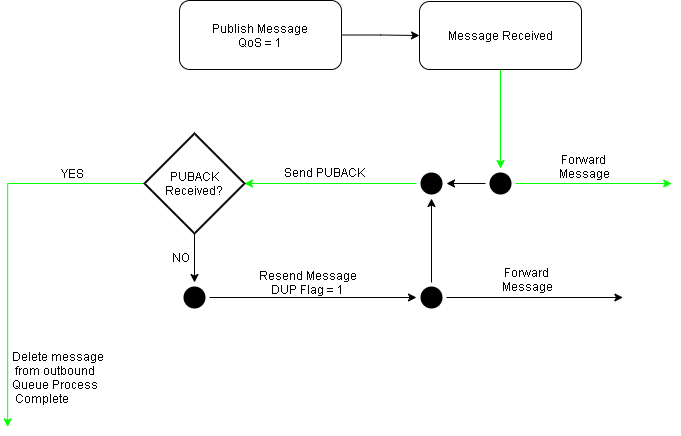

The diagram above was exported from draw.io. Its source (the exported page's mxGraphModel, read from the mxfile embedded in the PNG):
<mxGraphModel dx="1838" dy="1780" grid="0" gridSize="10" guides="1" tooltips="1" connect="1" arrows="1" fold="1" page="0" pageScale="1" pageWidth="850" pageHeight="1100" math="0" shadow="0">
  <root>
    <mxCell id="0" />
    <mxCell id="1" parent="0" />
    <mxCell id="2" style="edgeStyle=orthogonalEdgeStyle;rounded=0;orthogonalLoop=1;jettySize=auto;html=1;exitX=0.5;exitY=1;exitDx=0;exitDy=0;strokeColor=#00FF00;" edge="1" source="3" target="8" parent="1">
      <mxGeometry relative="1" as="geometry" />
    </mxCell>
    <mxCell id="3" value="Message Received" style="rounded=1;whiteSpace=wrap;html=1;" vertex="1" parent="1">
      <mxGeometry x="-287" y="-892" width="162" height="68" as="geometry" />
    </mxCell>
    <mxCell id="4" style="edgeStyle=orthogonalEdgeStyle;rounded=0;orthogonalLoop=1;jettySize=auto;html=1;exitX=1;exitY=0.5;exitDx=0;exitDy=0;entryX=0;entryY=0.5;entryDx=0;entryDy=0;" edge="1" source="5" target="3" parent="1">
      <mxGeometry relative="1" as="geometry" />
    </mxCell>
    <mxCell id="5" value="Publish Message&lt;br&gt;QoS = 1" style="rounded=1;whiteSpace=wrap;html=1;" vertex="1" parent="1">
      <mxGeometry x="-527" y="-893" width="162" height="69" as="geometry" />
    </mxCell>
    <mxCell id="6" style="edgeStyle=orthogonalEdgeStyle;rounded=0;orthogonalLoop=1;jettySize=auto;html=1;exitX=0;exitY=0.5;exitDx=0;exitDy=0;entryX=1;entryY=0.5;entryDx=0;entryDy=0;" edge="1" source="8" target="15" parent="1">
      <mxGeometry relative="1" as="geometry" />
    </mxCell>
    <mxCell id="7" style="edgeStyle=orthogonalEdgeStyle;rounded=0;orthogonalLoop=1;jettySize=auto;html=1;exitX=1;exitY=0.5;exitDx=0;exitDy=0;strokeColor=#00FF00;" edge="1" source="8" parent="1">
      <mxGeometry relative="1" as="geometry">
        <mxPoint x="-34.79998779296875" y="-710" as="targetPoint" />
      </mxGeometry>
    </mxCell>
    <mxCell id="8" value="" style="ellipse;html=1;shape=endState;fillColor=#000000;strokeColor=none;" vertex="1" parent="1">
      <mxGeometry x="-221" y="-725" width="30" height="30" as="geometry" />
    </mxCell>
    <mxCell id="9" style="edgeStyle=orthogonalEdgeStyle;rounded=0;orthogonalLoop=1;jettySize=auto;html=1;exitX=1;exitY=0.5;exitDx=0;exitDy=0;entryX=0;entryY=0.5;entryDx=0;entryDy=0;" edge="1" source="10" target="13" parent="1">
      <mxGeometry relative="1" as="geometry" />
    </mxCell>
    <mxCell id="10" value="" style="ellipse;html=1;shape=endState;fillColor=#000000;strokeColor=none;" vertex="1" parent="1">
      <mxGeometry x="-527" y="-611" width="30" height="30" as="geometry" />
    </mxCell>
    <mxCell id="11" style="edgeStyle=orthogonalEdgeStyle;rounded=0;orthogonalLoop=1;jettySize=auto;html=1;exitX=0.5;exitY=0;exitDx=0;exitDy=0;entryX=0.5;entryY=1;entryDx=0;entryDy=0;" edge="1" source="13" target="15" parent="1">
      <mxGeometry relative="1" as="geometry" />
    </mxCell>
    <mxCell id="12" style="edgeStyle=orthogonalEdgeStyle;rounded=0;orthogonalLoop=1;jettySize=auto;html=1;exitX=1;exitY=0.5;exitDx=0;exitDy=0;" edge="1" source="13" parent="1">
      <mxGeometry relative="1" as="geometry">
        <mxPoint x="-83.5999755859375" y="-596" as="targetPoint" />
      </mxGeometry>
    </mxCell>
    <mxCell id="13" value="" style="ellipse;html=1;shape=endState;fillColor=#000000;strokeColor=none;" vertex="1" parent="1">
      <mxGeometry x="-290" y="-611" width="30" height="30" as="geometry" />
    </mxCell>
    <mxCell id="14" style="edgeStyle=orthogonalEdgeStyle;rounded=0;orthogonalLoop=1;jettySize=auto;html=1;exitX=0;exitY=0.5;exitDx=0;exitDy=0;entryX=1;entryY=0.5;entryDx=0;entryDy=0;entryPerimeter=0;strokeColor=#00FF00;" edge="1" source="15" target="18" parent="1">
      <mxGeometry relative="1" as="geometry" />
    </mxCell>
    <mxCell id="15" value="" style="ellipse;html=1;shape=endState;fillColor=#000000;strokeColor=none;" vertex="1" parent="1">
      <mxGeometry x="-290" y="-725" width="30" height="30" as="geometry" />
    </mxCell>
    <mxCell id="16" style="edgeStyle=orthogonalEdgeStyle;rounded=0;orthogonalLoop=1;jettySize=auto;html=1;exitX=0.5;exitY=1;exitDx=0;exitDy=0;exitPerimeter=0;" edge="1" source="18" target="10" parent="1">
      <mxGeometry relative="1" as="geometry" />
    </mxCell>
    <mxCell id="17" style="edgeStyle=orthogonalEdgeStyle;rounded=0;orthogonalLoop=1;jettySize=auto;html=1;exitX=0;exitY=0.5;exitDx=0;exitDy=0;exitPerimeter=0;strokeColor=#00FF00;" edge="1" source="18" parent="1">
      <mxGeometry relative="1" as="geometry">
        <mxPoint x="-698.7999877929688" y="-466.5999755859375" as="targetPoint" />
      </mxGeometry>
    </mxCell>
    <mxCell id="18" value="PUBACK&lt;br&gt;Received?" style="strokeWidth=2;html=1;shape=mxgraph.flowchart.decision;whiteSpace=wrap;" vertex="1" parent="1">
      <mxGeometry x="-562" y="-760" width="100" height="100" as="geometry" />
    </mxCell>
    <mxCell id="19" value="Forward &lt;br&gt;Message" style="text;html=1;align=center;verticalAlign=middle;resizable=0;points=[];autosize=1;" vertex="1" parent="1">
      <mxGeometry x="-151" y="-743" width="57" height="31" as="geometry" />
    </mxCell>
    <mxCell id="20" value="Forward &lt;br&gt;Message" style="text;html=1;align=center;verticalAlign=middle;resizable=0;points=[];autosize=1;" vertex="1" parent="1">
      <mxGeometry x="-208" y="-630" width="57" height="31" as="geometry" />
    </mxCell>
    <mxCell id="21" value="Resend Message&lt;br&gt;DUP Flag = 1" style="text;html=1;align=center;verticalAlign=middle;resizable=0;points=[];autosize=1;" vertex="1" parent="1">
      <mxGeometry x="-450" y="-627" width="101" height="31" as="geometry" />
    </mxCell>
    <mxCell id="22" value="Send PUBACK" style="text;html=1;align=center;verticalAlign=middle;resizable=0;points=[];autosize=1;" vertex="1" parent="1">
      <mxGeometry x="-426" y="-730" width="88" height="18" as="geometry" />
    </mxCell>
    <mxCell id="23" value="NO" style="text;html=1;align=center;verticalAlign=middle;resizable=0;points=[];autosize=1;" vertex="1" parent="1">
      <mxGeometry x="-540" y="-645" width="28" height="18" as="geometry" />
    </mxCell>
    <mxCell id="24" value="YES" style="text;html=1;align=center;verticalAlign=middle;resizable=0;points=[];autosize=1;" vertex="1" parent="1">
      <mxGeometry x="-651" y="-729" width="33" height="18" as="geometry" />
    </mxCell>
    <mxCell id="25" value="Delete message&lt;br&gt;&amp;nbsp;from outbound &lt;br&gt;Queue Process&lt;br&gt;&amp;nbsp;Complete" style="text;html=1;align=left;verticalAlign=middle;resizable=0;points=[];autosize=1;" vertex="1" parent="1">
      <mxGeometry x="-696" y="-545" width="96" height="58" as="geometry" />
    </mxCell>
  </root>
</mxGraphModel>